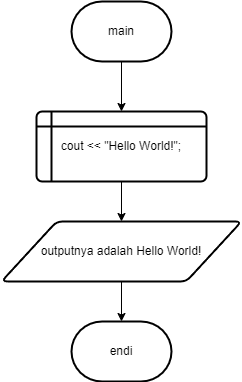

The diagram above was exported from draw.io. Its source (the exported page's mxGraphModel, read from the mxfile embedded in the PNG):
<mxGraphModel dx="794" dy="1625" grid="1" gridSize="10" guides="1" tooltips="1" connect="1" arrows="1" fold="1" page="1" pageScale="1" pageWidth="827" pageHeight="1169" math="0" shadow="0">
  <root>
    <mxCell id="0" />
    <mxCell id="1" parent="0" />
    <mxCell id="1Rx3Mp2kedc5uzSSCzQU-5" value="" style="edgeStyle=orthogonalEdgeStyle;rounded=0;orthogonalLoop=1;jettySize=auto;html=1;" edge="1" parent="1" source="1Rx3Mp2kedc5uzSSCzQU-1" target="1Rx3Mp2kedc5uzSSCzQU-2">
      <mxGeometry relative="1" as="geometry" />
    </mxCell>
    <mxCell id="1Rx3Mp2kedc5uzSSCzQU-1" value="main" style="strokeWidth=2;html=1;shape=mxgraph.flowchart.terminator;whiteSpace=wrap;" vertex="1" parent="1">
      <mxGeometry x="375" y="-10" width="100" height="60" as="geometry" />
    </mxCell>
    <mxCell id="1Rx3Mp2kedc5uzSSCzQU-6" value="" style="edgeStyle=orthogonalEdgeStyle;rounded=0;orthogonalLoop=1;jettySize=auto;html=1;" edge="1" parent="1" source="1Rx3Mp2kedc5uzSSCzQU-3" target="1Rx3Mp2kedc5uzSSCzQU-4">
      <mxGeometry relative="1" as="geometry" />
    </mxCell>
    <mxCell id="1Rx3Mp2kedc5uzSSCzQU-2" value="cout &amp;lt;&amp;lt; &quot;Hello World!&quot;;" style="shape=internalStorage;whiteSpace=wrap;html=1;dx=15;dy=15;rounded=1;arcSize=8;strokeWidth=2;" vertex="1" parent="1">
      <mxGeometry x="340" y="100" width="170" height="70" as="geometry" />
    </mxCell>
    <mxCell id="1Rx3Mp2kedc5uzSSCzQU-4" value="endi" style="strokeWidth=2;html=1;shape=mxgraph.flowchart.terminator;whiteSpace=wrap;" vertex="1" parent="1">
      <mxGeometry x="375" y="310" width="100" height="60" as="geometry" />
    </mxCell>
    <mxCell id="1Rx3Mp2kedc5uzSSCzQU-7" value="" style="edgeStyle=orthogonalEdgeStyle;rounded=0;orthogonalLoop=1;jettySize=auto;html=1;" edge="1" parent="1" source="1Rx3Mp2kedc5uzSSCzQU-2" target="1Rx3Mp2kedc5uzSSCzQU-3">
      <mxGeometry relative="1" as="geometry">
        <mxPoint x="425" y="170" as="sourcePoint" />
        <mxPoint x="420" y="310" as="targetPoint" />
      </mxGeometry>
    </mxCell>
    <mxCell id="1Rx3Mp2kedc5uzSSCzQU-3" value="outputnya adalah Hello World!" style="shape=parallelogram;html=1;strokeWidth=2;perimeter=parallelogramPerimeter;whiteSpace=wrap;rounded=1;arcSize=12;size=0.23;" vertex="1" parent="1">
      <mxGeometry x="305" y="210" width="240" height="60" as="geometry" />
    </mxCell>
  </root>
</mxGraphModel>